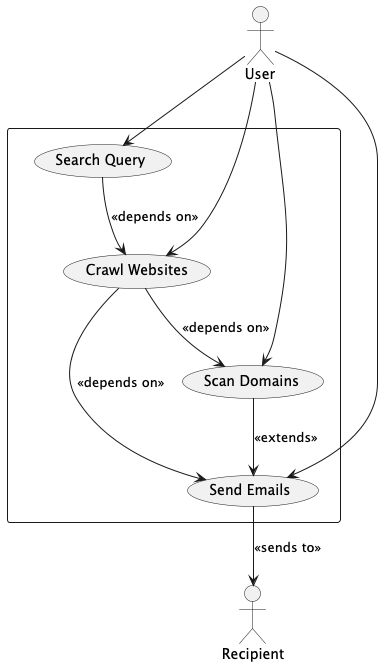

The diagram above was rendered by PlantUML. Its source (embedded in the PNG):
@startuml
' Define Actor
actor User as user
actor Recipient as recipient

' System Boundary
rectangle {
    usecase "Search Query"
    usecase "Crawl Websites"
    usecase "Scan Domains"
    usecase "Send Emails"
}

' Relationships
user --> "Search Query"
user --> "Crawl Websites"
user --> "Scan Domains"
user --> "Send Emails"

"Crawl Websites" --> "Scan Domains" : <<depends on>>
"Search Query" --> "Crawl Websites" : <<depends on>>

"Send Emails" --> recipient : <<sends to>>
"Crawl Websites" --> "Send Emails" : <<depends on>>
"Scan Domains" --> "Send Emails" : <<extends>>
@enduml